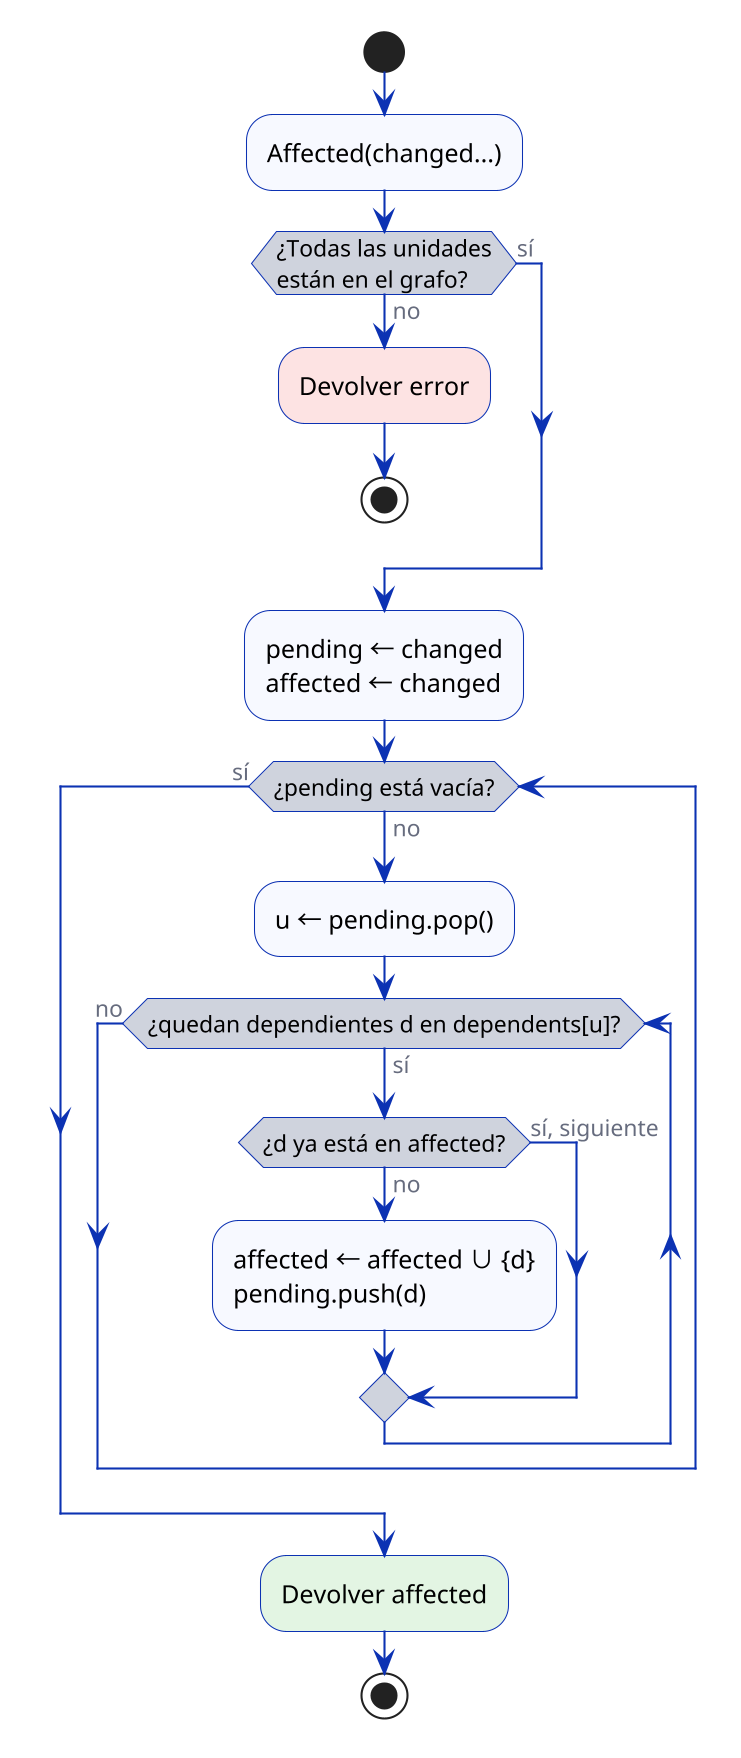

The diagram above was rendered by PlantUML. Its source (embedded in the PNG):
@startuml flujo
skinparamlocked dpi 200
<style>
activityDiagram {
  activity {
    BackgroundColor #F7F8FE
    LineColor #0D32B2
  }
  diamond {
    BackgroundColor #CFD2DD
    LineColor #0D32B2
  }
  arrow {
    LineColor #0D32B2
    FontColor #676C7E
  }
}
.error {
  BackgroundColor #FDE2E2
}
.ok {
  BackgroundColor #E2F5E2
}
</style>
start
:Affected(changed...);
if (¿Todas las unidades\nestán en el grafo?) then (no)
  :Devolver error; <<error>>
  stop
else (sí)
endif
:pending ← changed
affected ← changed;
while (¿pending está vacía?) is (no)
  :u ← pending.pop();
  while (¿quedan dependientes d en dependents[u]?) is (sí)
    if (¿d ya está en affected?) then (no)
      :affected ← affected ∪ {d}
      pending.push(d);
    else (sí, siguiente)
    endif
  endwhile (no)
endwhile (sí)
:Devolver affected; <<ok>>
stop
@enduml